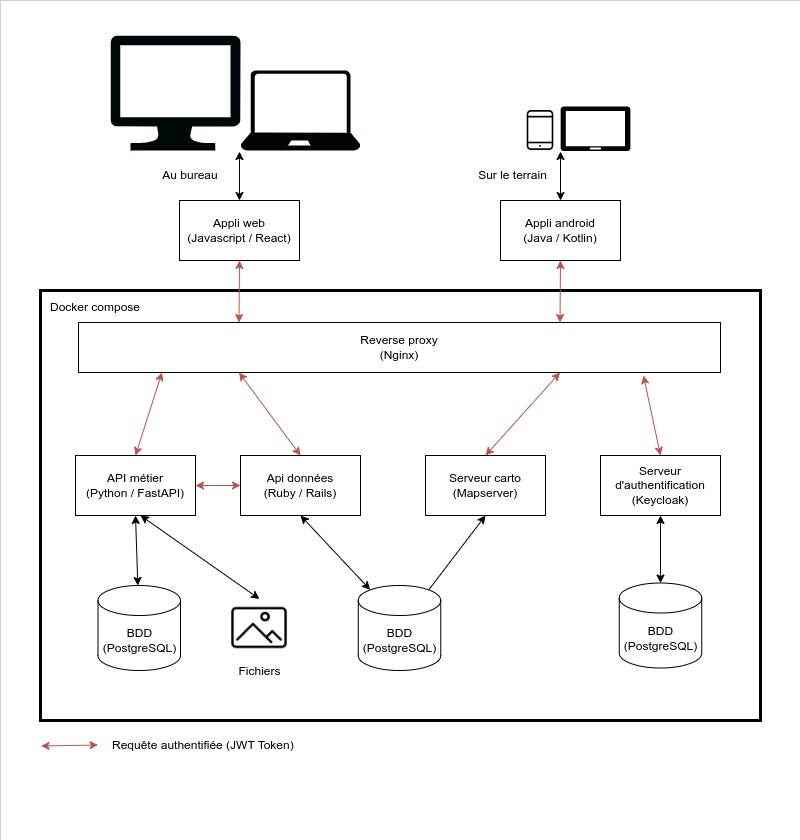

The diagram above was exported from draw.io. Its source (the exported page's mxGraphModel, read from the mxfile embedded in the PNG):
<mxGraphModel dx="1434" dy="1869" grid="1" gridSize="10" guides="1" tooltips="1" connect="1" arrows="1" fold="1" page="1" pageScale="1" pageWidth="850" pageHeight="1100" math="0" shadow="0">
  <root>
    <mxCell id="0" />
    <mxCell id="1" parent="0" />
    <mxCell id="d9HtiHArrPnsTdIDQDqZ-52" value="" style="rounded=0;whiteSpace=wrap;html=1;strokeWidth=0;" parent="1" vertex="1">
      <mxGeometry y="-150" width="800" height="840" as="geometry" />
    </mxCell>
    <mxCell id="d9HtiHArrPnsTdIDQDqZ-8" value="" style="rounded=0;whiteSpace=wrap;html=1;points=[[0,0,0,0,0],[0,0.25,0,0,0],[0,0.5,0,0,0],[0,0.75,0,0,0],[0,1,0,0,0],[0.25,0,0,0,0],[0.25,1,0,0,0],[0.5,0,0,0,0],[0.5,1,0,0,0],[0.75,0,0,0,0],[0.75,1,0,0,0],[1,0,0,0,0],[1,0.25,0,0,0],[1,0.5,0,0,0],[1,0.75,0,0,0],[1,1,0,0,0]];strokeWidth=3;strokeColor=#000000;" parent="1" vertex="1">
      <mxGeometry x="40" y="140" width="720" height="430" as="geometry" />
    </mxCell>
    <mxCell id="d9HtiHArrPnsTdIDQDqZ-2" value="Reverse proxy&lt;br&gt;(Nginx)" style="rounded=0;whiteSpace=wrap;html=1;points=[[0,0,0,0,0],[0,0.25,0,0,0],[0,0.5,0,0,0],[0,0.75,0,0,0],[0,1,0,0,0],[0.13,1,0,0,0],[0.25,0,0,0,0],[0.25,1,0,0,0],[0.5,0,0,0,0],[0.5,1,0,0,0],[0.75,0,0,0,0],[0.75,1,0,0,0],[0.88,1,0,0,3],[1,0,0,0,0],[1,0.25,0,0,0],[1,0.5,0,0,0],[1,0.75,0,0,0],[1,1,0,0,0]];" parent="1" vertex="1">
      <mxGeometry x="78" y="172" width="642" height="50" as="geometry" />
    </mxCell>
    <mxCell id="d9HtiHArrPnsTdIDQDqZ-4" value="Appli web&lt;br&gt;(Javascript / React)" style="rounded=0;whiteSpace=wrap;html=1;" parent="1" vertex="1">
      <mxGeometry x="179" y="50" width="120" height="60" as="geometry" />
    </mxCell>
    <mxCell id="d9HtiHArrPnsTdIDQDqZ-5" value="API métier&lt;br&gt;(Python / FastAPI)" style="rounded=0;whiteSpace=wrap;html=1;" parent="1" vertex="1">
      <mxGeometry x="75" y="305" width="120" height="60" as="geometry" />
    </mxCell>
    <mxCell id="d9HtiHArrPnsTdIDQDqZ-6" value="Api données&lt;br&gt;(Ruby / Rails)" style="rounded=0;whiteSpace=wrap;html=1;" parent="1" vertex="1">
      <mxGeometry x="240" y="305" width="120" height="60" as="geometry" />
    </mxCell>
    <mxCell id="d9HtiHArrPnsTdIDQDqZ-7" value="Serveur d'authentification&lt;br&gt;(Keycloak)" style="rounded=0;whiteSpace=wrap;html=1;" parent="1" vertex="1">
      <mxGeometry x="600" y="305" width="120" height="60" as="geometry" />
    </mxCell>
    <mxCell id="d9HtiHArrPnsTdIDQDqZ-10" value="Serveur carto&lt;br&gt;(Mapserver)" style="rounded=0;whiteSpace=wrap;html=1;" parent="1" vertex="1">
      <mxGeometry x="425" y="305" width="120" height="60" as="geometry" />
    </mxCell>
    <mxCell id="d9HtiHArrPnsTdIDQDqZ-11" value="" style="verticalLabelPosition=bottom;html=1;verticalAlign=top;align=center;strokeColor=none;fillColor=#00080A;shape=mxgraph.azure.computer;pointerEvents=1;" parent="1" vertex="1">
      <mxGeometry x="110" y="-115" width="130" height="115" as="geometry" />
    </mxCell>
    <mxCell id="d9HtiHArrPnsTdIDQDqZ-13" value="" style="endArrow=classic;startArrow=classic;html=1;rounded=0;exitX=0.5;exitY=0;exitDx=0;exitDy=0;entryX=0.992;entryY=1.009;entryDx=0;entryDy=0;entryPerimeter=0;" parent="1" source="d9HtiHArrPnsTdIDQDqZ-4" target="d9HtiHArrPnsTdIDQDqZ-11" edge="1">
      <mxGeometry width="50" height="50" relative="1" as="geometry">
        <mxPoint x="400" y="180" as="sourcePoint" />
        <mxPoint x="200" as="targetPoint" />
      </mxGeometry>
    </mxCell>
    <mxCell id="d9HtiHArrPnsTdIDQDqZ-14" value="" style="endArrow=classic;startArrow=classic;html=1;rounded=0;entryX=0.5;entryY=0;entryDx=0;entryDy=0;exitX=0.13;exitY=1;exitDx=0;exitDy=0;exitPerimeter=0;fillColor=#f8cecc;strokeColor=#b85450;" parent="1" source="d9HtiHArrPnsTdIDQDqZ-2" target="d9HtiHArrPnsTdIDQDqZ-5" edge="1">
      <mxGeometry width="50" height="50" relative="1" as="geometry">
        <mxPoint x="240" y="220" as="sourcePoint" />
        <mxPoint x="450" y="130" as="targetPoint" />
      </mxGeometry>
    </mxCell>
    <mxCell id="d9HtiHArrPnsTdIDQDqZ-21" value="" style="endArrow=classic;startArrow=classic;html=1;rounded=0;exitX=0.5;exitY=1;exitDx=0;exitDy=0;fillColor=#d5e8d4;strokeColor=#000000;" parent="1" source="d9HtiHArrPnsTdIDQDqZ-5" target="d9HtiHArrPnsTdIDQDqZ-25" edge="1">
      <mxGeometry width="50" height="50" relative="1" as="geometry">
        <mxPoint x="400" y="195" as="sourcePoint" />
        <mxPoint x="233.75000000000045" y="435" as="targetPoint" />
      </mxGeometry>
    </mxCell>
    <mxCell id="d9HtiHArrPnsTdIDQDqZ-22" value="" style="endArrow=classic;startArrow=classic;html=1;rounded=0;exitX=0.5;exitY=1;exitDx=0;exitDy=0;entryX=0.145;entryY=0;entryDx=0;entryDy=4.35;entryPerimeter=0;fillColor=#d5e8d4;strokeColor=#000000;" parent="1" source="d9HtiHArrPnsTdIDQDqZ-6" target="d9HtiHArrPnsTdIDQDqZ-41" edge="1">
      <mxGeometry width="50" height="50" relative="1" as="geometry">
        <mxPoint x="400" y="195" as="sourcePoint" />
        <mxPoint x="372.66875000000005" y="439.3499999999999" as="targetPoint" />
      </mxGeometry>
    </mxCell>
    <mxCell id="d9HtiHArrPnsTdIDQDqZ-23" value="" style="endArrow=classic;startArrow=classic;html=1;rounded=0;entryX=0.5;entryY=1;entryDx=0;entryDy=0;exitX=0.5;exitY=0;exitDx=0;exitDy=0;exitPerimeter=0;fillColor=#d5e8d4;strokeColor=#000000;" parent="1" source="d9HtiHArrPnsTdIDQDqZ-42" target="d9HtiHArrPnsTdIDQDqZ-7" edge="1">
      <mxGeometry width="50" height="50" relative="1" as="geometry">
        <mxPoint x="661.5555555555557" y="435" as="sourcePoint" />
        <mxPoint x="450" y="145" as="targetPoint" />
      </mxGeometry>
    </mxCell>
    <mxCell id="d9HtiHArrPnsTdIDQDqZ-24" value="" style="endArrow=classic;startArrow=none;html=1;rounded=0;entryX=0.5;entryY=1;entryDx=0;entryDy=0;exitX=0.855;exitY=0;exitDx=0;exitDy=4.35;exitPerimeter=0;startFill=0;fillColor=#d5e8d4;strokeColor=#000000;" parent="1" source="d9HtiHArrPnsTdIDQDqZ-41" target="d9HtiHArrPnsTdIDQDqZ-10" edge="1">
      <mxGeometry width="50" height="50" relative="1" as="geometry">
        <mxPoint x="428.58124999999995" y="439.3499999999999" as="sourcePoint" />
        <mxPoint x="450" y="145" as="targetPoint" />
      </mxGeometry>
    </mxCell>
    <mxCell id="d9HtiHArrPnsTdIDQDqZ-25" value="BDD (PostgreSQL)" style="shape=cylinder3;whiteSpace=wrap;html=1;boundedLbl=1;backgroundOutline=1;size=15;" parent="1" vertex="1">
      <mxGeometry x="97.5" y="435" width="82.5" height="85" as="geometry" />
    </mxCell>
    <mxCell id="d9HtiHArrPnsTdIDQDqZ-28" value="Fichiers" style="shape=image;html=1;verticalAlign=top;verticalLabelPosition=bottom;labelBackgroundColor=#ffffff;imageAspect=0;aspect=fixed;image=https://cdn4.iconfinder.com/data/icons/48-bubbles/48/18.Pictures-Day-128.png" parent="1" vertex="1">
      <mxGeometry x="230" y="448.5" width="58" height="58" as="geometry" />
    </mxCell>
    <mxCell id="d9HtiHArrPnsTdIDQDqZ-29" value="" style="endArrow=classic;startArrow=classic;html=1;rounded=0;entryX=0.5;entryY=0;entryDx=0;entryDy=0;fillColor=#d5e8d4;strokeColor=#000000;" parent="1" target="d9HtiHArrPnsTdIDQDqZ-28" edge="1">
      <mxGeometry width="50" height="50" relative="1" as="geometry">
        <mxPoint x="140" y="365" as="sourcePoint" />
        <mxPoint x="450" y="265" as="targetPoint" />
      </mxGeometry>
    </mxCell>
    <mxCell id="d9HtiHArrPnsTdIDQDqZ-31" value="" style="endArrow=classic;startArrow=classic;html=1;rounded=0;exitX=1;exitY=0.5;exitDx=0;exitDy=0;fillColor=#f8cecc;strokeColor=#b85450;" parent="1" source="d9HtiHArrPnsTdIDQDqZ-5" target="d9HtiHArrPnsTdIDQDqZ-6" edge="1">
      <mxGeometry width="50" height="50" relative="1" as="geometry">
        <mxPoint x="400" y="255" as="sourcePoint" />
        <mxPoint x="450" y="205" as="targetPoint" />
      </mxGeometry>
    </mxCell>
    <mxCell id="d9HtiHArrPnsTdIDQDqZ-32" value="" style="endArrow=classic;startArrow=classic;html=1;rounded=0;exitX=0.5;exitY=0;exitDx=0;exitDy=0;entryX=0.25;entryY=1;entryDx=0;entryDy=0;entryPerimeter=0;fillColor=#f8cecc;strokeColor=#b85450;" parent="1" source="d9HtiHArrPnsTdIDQDqZ-6" target="d9HtiHArrPnsTdIDQDqZ-2" edge="1">
      <mxGeometry width="50" height="50" relative="1" as="geometry">
        <mxPoint x="400" y="240" as="sourcePoint" />
        <mxPoint x="450" y="190" as="targetPoint" />
      </mxGeometry>
    </mxCell>
    <mxCell id="d9HtiHArrPnsTdIDQDqZ-33" value="" style="endArrow=classic;startArrow=classic;html=1;rounded=0;entryX=0.5;entryY=0;entryDx=0;entryDy=0;exitX=0.75;exitY=1;exitDx=0;exitDy=0;exitPerimeter=0;fillColor=#f8cecc;strokeColor=#b85450;" parent="1" source="d9HtiHArrPnsTdIDQDqZ-2" target="d9HtiHArrPnsTdIDQDqZ-10" edge="1">
      <mxGeometry width="50" height="50" relative="1" as="geometry">
        <mxPoint x="400" y="240" as="sourcePoint" />
        <mxPoint x="450" y="190" as="targetPoint" />
      </mxGeometry>
    </mxCell>
    <mxCell id="d9HtiHArrPnsTdIDQDqZ-34" value="" style="endArrow=classic;startArrow=classic;html=1;rounded=0;entryX=0.5;entryY=0;entryDx=0;entryDy=0;exitX=0.88;exitY=1;exitDx=0;exitDy=3;exitPerimeter=0;fillColor=#f8cecc;strokeColor=#b85450;" parent="1" source="d9HtiHArrPnsTdIDQDqZ-2" target="d9HtiHArrPnsTdIDQDqZ-7" edge="1">
      <mxGeometry width="50" height="50" relative="1" as="geometry">
        <mxPoint x="660" y="230" as="sourcePoint" />
        <mxPoint x="450" y="190" as="targetPoint" />
      </mxGeometry>
    </mxCell>
    <mxCell id="d9HtiHArrPnsTdIDQDqZ-35" value="" style="endArrow=classic;startArrow=classic;html=1;rounded=0;entryX=0.5;entryY=1;entryDx=0;entryDy=0;exitX=0.25;exitY=0;exitDx=0;exitDy=0;fillColor=#f8cecc;strokeColor=#b85450;" parent="1" source="d9HtiHArrPnsTdIDQDqZ-2" target="d9HtiHArrPnsTdIDQDqZ-4" edge="1">
      <mxGeometry width="50" height="50" relative="1" as="geometry">
        <mxPoint x="400" y="360" as="sourcePoint" />
        <mxPoint x="450" y="310" as="targetPoint" />
      </mxGeometry>
    </mxCell>
    <mxCell id="d9HtiHArrPnsTdIDQDqZ-36" value="" style="endArrow=classic;startArrow=classic;html=1;rounded=0;exitX=0.75;exitY=0;exitDx=0;exitDy=0;entryX=0.5;entryY=1;entryDx=0;entryDy=0;fillColor=#f8cecc;strokeColor=#b85450;" parent="1" source="d9HtiHArrPnsTdIDQDqZ-2" target="d9HtiHArrPnsTdIDQDqZ-39" edge="1">
      <mxGeometry width="50" height="50" relative="1" as="geometry">
        <mxPoint x="400" y="360" as="sourcePoint" />
        <mxPoint x="560" y="110" as="targetPoint" />
      </mxGeometry>
    </mxCell>
    <mxCell id="d9HtiHArrPnsTdIDQDqZ-39" value="Appli android&lt;br&gt;(Java / Kotlin)" style="rounded=0;whiteSpace=wrap;html=1;" parent="1" vertex="1">
      <mxGeometry x="500" y="50" width="120" height="60" as="geometry" />
    </mxCell>
    <mxCell id="d9HtiHArrPnsTdIDQDqZ-40" value="" style="endArrow=classic;startArrow=classic;html=1;rounded=0;entryX=0.5;entryY=1;entryDx=0;entryDy=1;entryPerimeter=0;exitX=0.5;exitY=0;exitDx=0;exitDy=0;" parent="1" source="d9HtiHArrPnsTdIDQDqZ-39" edge="1">
      <mxGeometry width="50" height="50" relative="1" as="geometry">
        <mxPoint x="400" y="240" as="sourcePoint" />
        <mxPoint x="560" y="1" as="targetPoint" />
      </mxGeometry>
    </mxCell>
    <mxCell id="d9HtiHArrPnsTdIDQDqZ-41" value="BDD (PostgreSQL)" style="shape=cylinder3;whiteSpace=wrap;html=1;boundedLbl=1;backgroundOutline=1;size=15;" parent="1" vertex="1">
      <mxGeometry x="357.75" y="435" width="82.5" height="85" as="geometry" />
    </mxCell>
    <mxCell id="d9HtiHArrPnsTdIDQDqZ-42" value="BDD (PostgreSQL)" style="shape=cylinder3;whiteSpace=wrap;html=1;boundedLbl=1;backgroundOutline=1;size=15;" parent="1" vertex="1">
      <mxGeometry x="618.75" y="432.5" width="82.5" height="85" as="geometry" />
    </mxCell>
    <mxCell id="d9HtiHArrPnsTdIDQDqZ-46" value="" style="verticalLabelPosition=bottom;html=1;verticalAlign=top;align=center;strokeColor=none;fillColor=#000405;shape=mxgraph.azure.laptop;pointerEvents=1;" parent="1" vertex="1">
      <mxGeometry x="240" y="-80" width="120" height="80" as="geometry" />
    </mxCell>
    <mxCell id="d9HtiHArrPnsTdIDQDqZ-47" value="" style="shape=image;html=1;verticalAlign=top;verticalLabelPosition=bottom;labelBackgroundColor=#ffffff;imageAspect=0;aspect=fixed;image=https://cdn3.iconfinder.com/data/icons/essential-pack-2/48/26-Smartphone-128.png" parent="1" vertex="1">
      <mxGeometry x="520" y="-40" width="40" height="40" as="geometry" />
    </mxCell>
    <mxCell id="d9HtiHArrPnsTdIDQDqZ-49" value="" style="verticalLabelPosition=bottom;html=1;verticalAlign=top;align=center;strokeColor=none;fillColor=#000000;shape=mxgraph.azure.tablet;pointerEvents=1;" parent="1" vertex="1">
      <mxGeometry x="560" y="-44" width="70" height="44.38" as="geometry" />
    </mxCell>
    <mxCell id="d9HtiHArrPnsTdIDQDqZ-50" value="Au bureau" style="text;html=1;strokeColor=none;fillColor=none;align=center;verticalAlign=middle;whiteSpace=wrap;rounded=0;" parent="1" vertex="1">
      <mxGeometry x="160" y="10" width="60" height="30" as="geometry" />
    </mxCell>
    <mxCell id="d9HtiHArrPnsTdIDQDqZ-51" value="Sur le terrain" style="text;html=1;strokeColor=none;fillColor=none;align=center;verticalAlign=middle;whiteSpace=wrap;rounded=0;" parent="1" vertex="1">
      <mxGeometry x="470" y="10" width="85" height="30" as="geometry" />
    </mxCell>
    <mxCell id="h_kxJm_l-raEi5IRG7VB-2" value="" style="endArrow=classic;startArrow=classic;html=1;rounded=0;fillColor=#f8cecc;strokeColor=#b85450;" edge="1" parent="1">
      <mxGeometry width="50" height="50" relative="1" as="geometry">
        <mxPoint x="97.5" y="594.5" as="sourcePoint" />
        <mxPoint x="40.55405405405395" y="595.5" as="targetPoint" />
      </mxGeometry>
    </mxCell>
    <mxCell id="h_kxJm_l-raEi5IRG7VB-3" value="Requête authentifiée (JWT Token)" style="text;html=1;align=left;verticalAlign=middle;whiteSpace=wrap;rounded=0;" vertex="1" parent="1">
      <mxGeometry x="110" y="580" width="210" height="30" as="geometry" />
    </mxCell>
    <mxCell id="h_kxJm_l-raEi5IRG7VB-4" value="Docker compose" style="text;html=1;align=center;verticalAlign=middle;whiteSpace=wrap;rounded=0;" vertex="1" parent="1">
      <mxGeometry x="40" y="142" width="110" height="30" as="geometry" />
    </mxCell>
  </root>
</mxGraphModel>